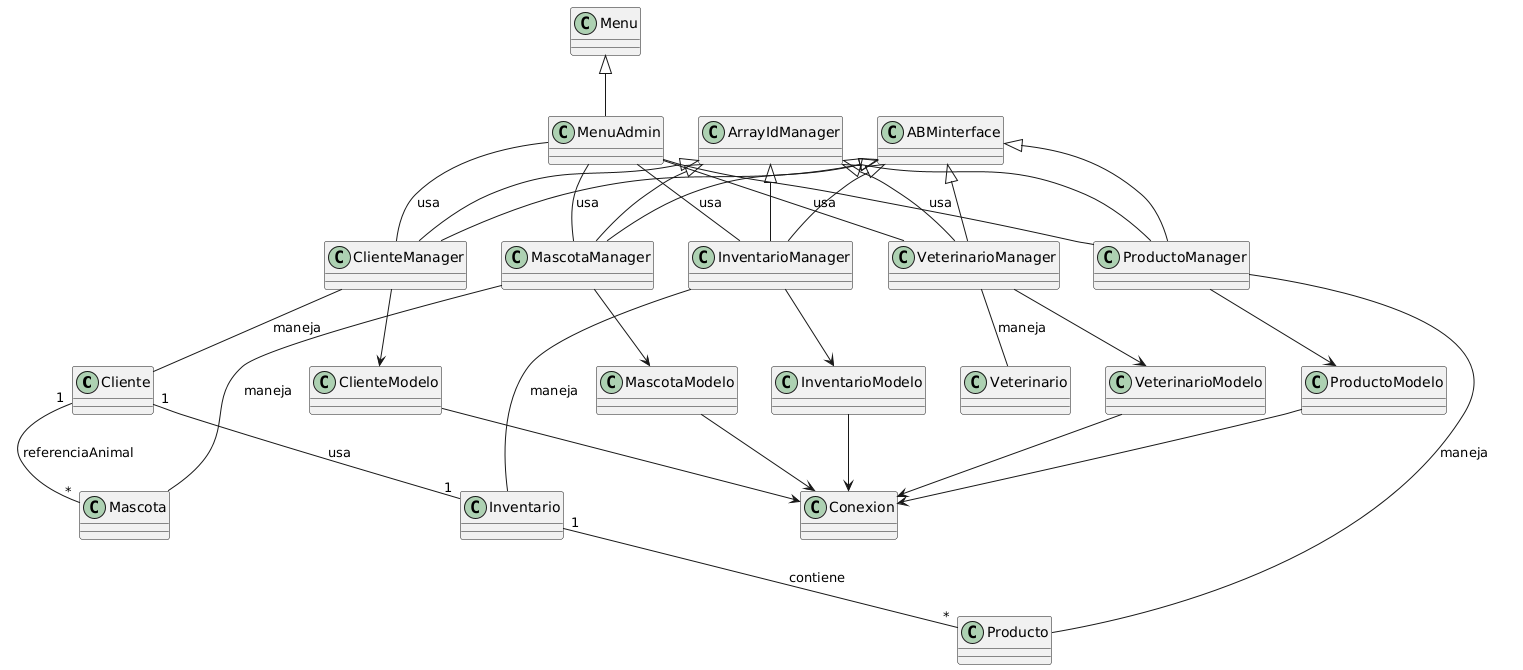

The diagram above was rendered by PlantUML. Its source (embedded in the PNG):
@startuml
Cliente "1" -- "*" Mascota: referenciaAnimal
Cliente "1" -- "1" Inventario: usa
Inventario "1" -- "*" Producto: contiene


ClienteManager -- Cliente: maneja
VeterinarioManager -- Veterinario: maneja
MascotaManager -- Mascota: maneja
ProductoManager -- Producto: maneja
InventarioManager -- Inventario : maneja


ArrayIdManager <|-- ClienteManager
ArrayIdManager <|-- VeterinarioManager
ArrayIdManager <|-- MascotaManager
ArrayIdManager <|-- ProductoManager
ArrayIdManager <|-- InventarioManager

Menu <|-- MenuAdmin 

ABMinterface <|-- ClienteManager
ABMinterface <|-- VeterinarioManager
ABMinterface <|-- MascotaManager
ABMinterface <|-- ProductoManager
ABMinterface <|-- InventarioManager


MenuAdmin -- ClienteManager: usa
MenuAdmin -- VeterinarioManager: usa
MenuAdmin -- MascotaManager: usa
MenuAdmin -- ProductoManager: usa
MenuAdmin -- InventarioManager: usa


ClienteManager --> ClienteModelo         
MascotaManager --> MascotaModelo
ProductoManager --> ProductoModelo
VeterinarioManager --> VeterinarioModelo
InventarioManager --> InventarioModelo      




ClienteModelo --> Conexion              
MascotaModelo --> Conexion
ProductoModelo --> Conexion
VeterinarioModelo --> Conexion
InventarioModelo --> Conexion
@enduml